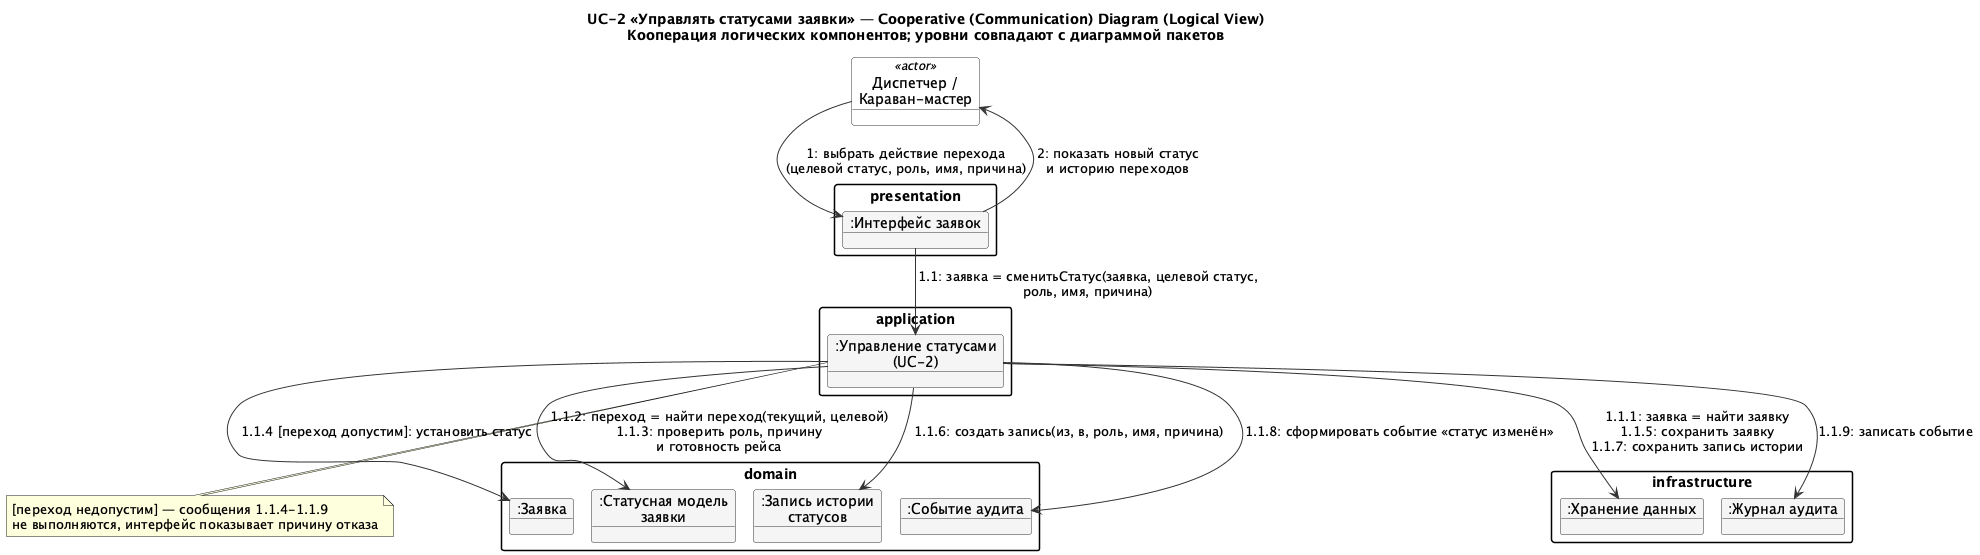

The diagram above was rendered by PlantUML. Its source (embedded in the PNG):
@startuml COL_UC2_LogicalView
!pragma layout smetana
skinparam shadowing false
skinparam objectBackgroundColor #F5F5F5
skinparam objectBorderColor #333333
skinparam packageStyle rectangle
skinparam ArrowColor #333333

title UC-2 «Управлять статусами заявки» — Cooperative (Communication) Diagram (Logical View)\nКооперация логических компонентов; уровни совпадают с диаграммой пакетов

object "Диспетчер /\nКараван-мастер" as U <<actor>> #White

package "presentation" {
  object ":Интерфейс заявок" as PRES
}

package "application" {
  object ":Управление статусами\n(UC-2)" as APP
}

package "domain" {
  object ":Заявка" as REQ
  object ":Статусная модель\nзаявки" as SM
  object ":Запись истории\nстатусов" as HIST
  object ":Событие аудита" as EVT
}

package "infrastructure" {
  object ":Хранение данных" as STORE
  object ":Журнал аудита" as AUDIT
}

U --> PRES : 1: выбрать действие перехода\n(целевой статус, роль, имя, причина)
PRES --> APP : 1.1: заявка = сменитьСтатус(заявка, целевой статус,\nроль, имя, причина)
APP --> STORE : 1.1.1: заявка = найти заявку\n1.1.5: сохранить заявку\n1.1.7: сохранить запись истории
APP --> SM : 1.1.2: переход = найти переход(текущий, целевой)\n1.1.3: проверить роль, причину\nи готовность рейса
APP --> REQ : 1.1.4 [переход допустим]: установить статус
APP --> HIST : 1.1.6: создать запись(из, в, роль, имя, причина)
APP --> EVT : 1.1.8: сформировать событие «статус изменён»
APP --> AUDIT : 1.1.9: записать событие
PRES --> U : 2: показать новый статус\nи историю переходов

note bottom of APP
  [переход недопустим] — сообщения 1.1.4-1.1.9
  не выполняются, интерфейс показывает причину отказа
end note
@enduml